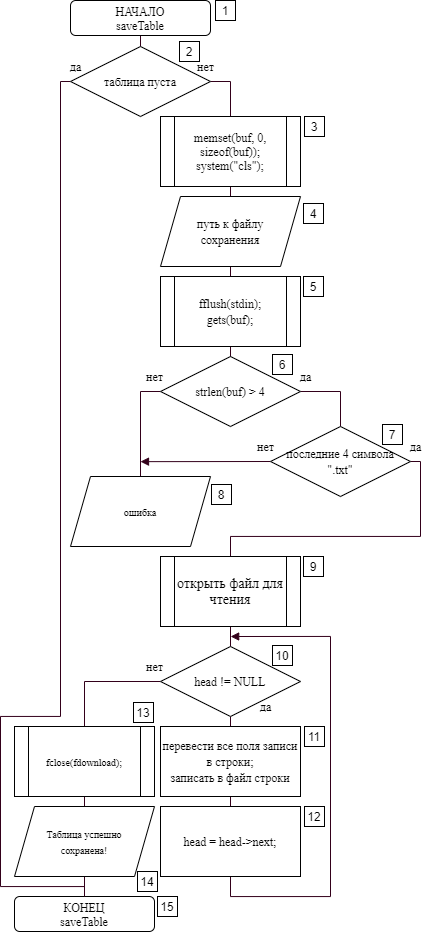

The diagram above was exported from draw.io. Its source (the exported page's mxGraphModel, read from the mxfile embedded in the PNG):
<mxGraphModel dx="3100" dy="1790" grid="1" gridSize="10" guides="1" tooltips="1" connect="1" arrows="1" fold="1" page="1" pageScale="1" pageWidth="827" pageHeight="1169" math="0" shadow="0">
  <root>
    <mxCell id="QFOwVqj44z_IbU-X62GP-0" />
    <mxCell id="QFOwVqj44z_IbU-X62GP-1" parent="QFOwVqj44z_IbU-X62GP-0" />
    <mxCell id="QFOwVqj44z_IbU-X62GP-2" value="&lt;font&gt;&lt;font face=&quot;times new roman&quot;&gt;КОНЕЦ&lt;/font&gt;&lt;br&gt;&lt;font face=&quot;times new roman&quot;&gt;saveTable&lt;/font&gt;&lt;br&gt;&lt;/font&gt;" style="rounded=1;whiteSpace=wrap;html=1;" vertex="1" parent="QFOwVqj44z_IbU-X62GP-1">
      <mxGeometry x="64" y="926" width="140" height="35" as="geometry" />
    </mxCell>
    <mxCell id="QFOwVqj44z_IbU-X62GP-5" style="edgeStyle=orthogonalEdgeStyle;rounded=0;jumpStyle=sharp;orthogonalLoop=1;jettySize=auto;html=1;exitX=0.5;exitY=1;exitDx=0;exitDy=0;entryX=0.5;entryY=0;entryDx=0;entryDy=0;shadow=0;startArrow=none;startFill=0;endArrow=none;endFill=0;strokeColor=#33001A;" edge="1" parent="QFOwVqj44z_IbU-X62GP-1" source="QFOwVqj44z_IbU-X62GP-3" target="QFOwVqj44z_IbU-X62GP-4">
      <mxGeometry relative="1" as="geometry" />
    </mxCell>
    <mxCell id="QFOwVqj44z_IbU-X62GP-3" value="&lt;font&gt;&lt;font face=&quot;times new roman&quot;&gt;НАЧАЛО&lt;/font&gt;&lt;br&gt;&lt;font face=&quot;times new roman&quot;&gt;saveTable&lt;/font&gt;&lt;br&gt;&lt;/font&gt;" style="rounded=1;whiteSpace=wrap;html=1;" vertex="1" parent="QFOwVqj44z_IbU-X62GP-1">
      <mxGeometry x="120" y="30" width="140" height="35" as="geometry" />
    </mxCell>
    <mxCell id="QFOwVqj44z_IbU-X62GP-6" style="edgeStyle=orthogonalEdgeStyle;rounded=0;jumpStyle=sharp;orthogonalLoop=1;jettySize=auto;html=1;exitX=1;exitY=0.5;exitDx=0;exitDy=0;shadow=0;startArrow=none;startFill=0;endArrow=none;endFill=0;strokeColor=#33001A;" edge="1" parent="QFOwVqj44z_IbU-X62GP-1" source="QFOwVqj44z_IbU-X62GP-4" target="QFOwVqj44z_IbU-X62GP-7">
      <mxGeometry relative="1" as="geometry">
        <mxPoint x="280" y="196" as="targetPoint" />
      </mxGeometry>
    </mxCell>
    <mxCell id="QFOwVqj44z_IbU-X62GP-46" style="edgeStyle=orthogonalEdgeStyle;rounded=0;jumpStyle=sharp;orthogonalLoop=1;jettySize=auto;html=1;exitX=0;exitY=0.5;exitDx=0;exitDy=0;shadow=0;startArrow=none;startFill=0;endArrow=none;endFill=0;strokeColor=#33001A;" edge="1" parent="QFOwVqj44z_IbU-X62GP-1" source="QFOwVqj44z_IbU-X62GP-4">
      <mxGeometry relative="1" as="geometry">
        <mxPoint x="134.00003051757812" y="919.1664937337241" as="targetPoint" />
        <Array as="points">
          <mxPoint x="110" y="111" />
          <mxPoint x="110" y="746" />
          <mxPoint x="50" y="746" />
          <mxPoint x="50" y="916" />
          <mxPoint x="134" y="916" />
        </Array>
      </mxGeometry>
    </mxCell>
    <mxCell id="QFOwVqj44z_IbU-X62GP-4" value="&lt;font style=&quot;font-size: 12px&quot;&gt;таблица пуста&lt;/font&gt;" style="rhombus;whiteSpace=wrap;html=1;strokeWidth=1;fontFamily=Times New Roman;fontSize=14;" vertex="1" parent="QFOwVqj44z_IbU-X62GP-1">
      <mxGeometry x="120" y="76" width="140" height="70" as="geometry" />
    </mxCell>
    <mxCell id="QFOwVqj44z_IbU-X62GP-9" style="edgeStyle=orthogonalEdgeStyle;rounded=0;jumpStyle=sharp;orthogonalLoop=1;jettySize=auto;html=1;exitX=0.5;exitY=1;exitDx=0;exitDy=0;entryX=0.5;entryY=0;entryDx=0;entryDy=0;shadow=0;startArrow=none;startFill=0;endArrow=none;endFill=0;strokeColor=#33001A;" edge="1" parent="QFOwVqj44z_IbU-X62GP-1" source="QFOwVqj44z_IbU-X62GP-7" target="QFOwVqj44z_IbU-X62GP-8">
      <mxGeometry relative="1" as="geometry" />
    </mxCell>
    <mxCell id="QFOwVqj44z_IbU-X62GP-7" value="&lt;div style=&quot;font-size: 12px&quot;&gt;&lt;div&gt;memset(buf, 0, sizeof(buf));&lt;/div&gt;&lt;div&gt;&lt;span&gt;&#09;&#09;&lt;/span&gt;system(&quot;cls&quot;);&lt;/div&gt;&lt;/div&gt;" style="shape=process;whiteSpace=wrap;html=1;backgroundOutline=1;strokeWidth=1;fontFamily=Times New Roman;fontSize=14;" vertex="1" parent="QFOwVqj44z_IbU-X62GP-1">
      <mxGeometry x="210" y="146" width="140" height="70" as="geometry" />
    </mxCell>
    <mxCell id="QFOwVqj44z_IbU-X62GP-11" style="edgeStyle=orthogonalEdgeStyle;rounded=0;jumpStyle=sharp;orthogonalLoop=1;jettySize=auto;html=1;exitX=0.5;exitY=1;exitDx=0;exitDy=0;shadow=0;startArrow=none;startFill=0;endArrow=none;endFill=0;strokeColor=#33001A;" edge="1" parent="QFOwVqj44z_IbU-X62GP-1" source="QFOwVqj44z_IbU-X62GP-8" target="QFOwVqj44z_IbU-X62GP-10">
      <mxGeometry relative="1" as="geometry" />
    </mxCell>
    <mxCell id="QFOwVqj44z_IbU-X62GP-8" value="&lt;font style=&quot;font-size: 12px&quot;&gt;путь к файлу&lt;br&gt;сохранения&lt;/font&gt;" style="shape=parallelogram;perimeter=parallelogramPerimeter;whiteSpace=wrap;html=1;fixedSize=1;strokeWidth=1;fontFamily=Times New Roman;fontSize=14;" vertex="1" parent="QFOwVqj44z_IbU-X62GP-1">
      <mxGeometry x="210" y="226" width="140" height="70" as="geometry" />
    </mxCell>
    <mxCell id="QFOwVqj44z_IbU-X62GP-13" style="edgeStyle=orthogonalEdgeStyle;rounded=0;jumpStyle=sharp;orthogonalLoop=1;jettySize=auto;html=1;exitX=0.5;exitY=1;exitDx=0;exitDy=0;entryX=0.5;entryY=0;entryDx=0;entryDy=0;shadow=0;startArrow=none;startFill=0;endArrow=none;endFill=0;strokeColor=#33001A;" edge="1" parent="QFOwVqj44z_IbU-X62GP-1" source="QFOwVqj44z_IbU-X62GP-10" target="QFOwVqj44z_IbU-X62GP-12">
      <mxGeometry relative="1" as="geometry" />
    </mxCell>
    <mxCell id="QFOwVqj44z_IbU-X62GP-10" value="&lt;div&gt;&lt;font style=&quot;font-size: 12px&quot;&gt;fflush(stdin);&lt;/font&gt;&lt;/div&gt;&lt;div&gt;&lt;font style=&quot;font-size: 12px&quot;&gt;&#09;&#09;gets(buf);&lt;/font&gt;&lt;/div&gt;" style="shape=process;whiteSpace=wrap;html=1;backgroundOutline=1;strokeWidth=1;fontFamily=Times New Roman;fontSize=14;" vertex="1" parent="QFOwVqj44z_IbU-X62GP-1">
      <mxGeometry x="210.00000000000023" y="306" width="140" height="70" as="geometry" />
    </mxCell>
    <mxCell id="QFOwVqj44z_IbU-X62GP-19" style="edgeStyle=orthogonalEdgeStyle;rounded=0;jumpStyle=sharp;orthogonalLoop=1;jettySize=auto;html=1;exitX=1;exitY=0.5;exitDx=0;exitDy=0;entryX=0.5;entryY=0;entryDx=0;entryDy=0;shadow=0;startArrow=none;startFill=0;endArrow=none;endFill=0;strokeColor=#33001A;" edge="1" parent="QFOwVqj44z_IbU-X62GP-1" source="QFOwVqj44z_IbU-X62GP-12" target="QFOwVqj44z_IbU-X62GP-18">
      <mxGeometry relative="1" as="geometry" />
    </mxCell>
    <mxCell id="QFOwVqj44z_IbU-X62GP-21" style="edgeStyle=orthogonalEdgeStyle;rounded=0;jumpStyle=sharp;orthogonalLoop=1;jettySize=auto;html=1;exitX=0;exitY=0.5;exitDx=0;exitDy=0;entryX=0.5;entryY=0;entryDx=0;entryDy=0;shadow=0;startArrow=none;startFill=0;endArrow=none;endFill=0;strokeColor=#33001A;" edge="1" parent="QFOwVqj44z_IbU-X62GP-1" source="QFOwVqj44z_IbU-X62GP-12" target="QFOwVqj44z_IbU-X62GP-20">
      <mxGeometry relative="1" as="geometry" />
    </mxCell>
    <mxCell id="QFOwVqj44z_IbU-X62GP-12" value="&lt;font style=&quot;font-size: 12px&quot;&gt;strlen(buf) &amp;gt; 4&lt;/font&gt;" style="rhombus;whiteSpace=wrap;html=1;strokeWidth=1;fontFamily=Times New Roman;fontSize=14;" vertex="1" parent="QFOwVqj44z_IbU-X62GP-1">
      <mxGeometry x="210" y="386" width="140" height="70" as="geometry" />
    </mxCell>
    <mxCell id="QFOwVqj44z_IbU-X62GP-14" value="&lt;font style=&quot;font-size: 12px&quot;&gt;да&lt;/font&gt;" style="text;html=1;align=center;verticalAlign=middle;resizable=0;points=[];autosize=1;fontSize=14;fontFamily=Times New Roman;" vertex="1" parent="QFOwVqj44z_IbU-X62GP-1">
      <mxGeometry x="340" y="396" width="30" height="20" as="geometry" />
    </mxCell>
    <mxCell id="QFOwVqj44z_IbU-X62GP-15" value="&lt;font style=&quot;font-size: 12px&quot;&gt;нет&lt;/font&gt;" style="text;html=1;align=center;verticalAlign=middle;resizable=0;points=[];autosize=1;fontSize=14;fontFamily=Times New Roman;" vertex="1" parent="QFOwVqj44z_IbU-X62GP-1">
      <mxGeometry x="240" y="86" width="30" height="20" as="geometry" />
    </mxCell>
    <mxCell id="QFOwVqj44z_IbU-X62GP-16" value="&lt;font style=&quot;font-size: 12px&quot;&gt;да&lt;/font&gt;" style="text;html=1;align=center;verticalAlign=middle;resizable=0;points=[];autosize=1;fontSize=14;fontFamily=Times New Roman;" vertex="1" parent="QFOwVqj44z_IbU-X62GP-1">
      <mxGeometry x="110" y="86" width="30" height="20" as="geometry" />
    </mxCell>
    <mxCell id="QFOwVqj44z_IbU-X62GP-17" value="&lt;font style=&quot;font-size: 12px&quot;&gt;нет&lt;/font&gt;" style="text;html=1;align=center;verticalAlign=middle;resizable=0;points=[];autosize=1;fontSize=14;fontFamily=Times New Roman;" vertex="1" parent="QFOwVqj44z_IbU-X62GP-1">
      <mxGeometry x="189" y="396" width="30" height="20" as="geometry" />
    </mxCell>
    <mxCell id="QFOwVqj44z_IbU-X62GP-22" style="edgeStyle=orthogonalEdgeStyle;rounded=0;jumpStyle=sharp;orthogonalLoop=1;jettySize=auto;html=1;exitX=0;exitY=0.5;exitDx=0;exitDy=0;shadow=0;startArrow=none;startFill=0;endArrow=block;endFill=1;strokeColor=#33001A;" edge="1" parent="QFOwVqj44z_IbU-X62GP-1" source="QFOwVqj44z_IbU-X62GP-18">
      <mxGeometry relative="1" as="geometry">
        <mxPoint x="190" y="491.1428571428571" as="targetPoint" />
      </mxGeometry>
    </mxCell>
    <mxCell id="QFOwVqj44z_IbU-X62GP-28" style="edgeStyle=orthogonalEdgeStyle;rounded=0;jumpStyle=sharp;orthogonalLoop=1;jettySize=auto;html=1;exitX=1;exitY=0.5;exitDx=0;exitDy=0;entryX=0.5;entryY=0;entryDx=0;entryDy=0;shadow=0;startArrow=none;startFill=0;endArrow=none;endFill=0;strokeColor=#33001A;" edge="1" parent="QFOwVqj44z_IbU-X62GP-1" source="QFOwVqj44z_IbU-X62GP-18" target="QFOwVqj44z_IbU-X62GP-27">
      <mxGeometry relative="1" as="geometry">
        <Array as="points">
          <mxPoint x="470" y="491" />
          <mxPoint x="470" y="566" />
          <mxPoint x="280" y="566" />
        </Array>
      </mxGeometry>
    </mxCell>
    <mxCell id="QFOwVqj44z_IbU-X62GP-18" value="&lt;font style=&quot;font-size: 12px&quot;&gt;последние 4 символа&lt;br&gt;&quot;.txt&quot;&lt;/font&gt;" style="rhombus;whiteSpace=wrap;html=1;strokeWidth=1;fontFamily=Times New Roman;fontSize=14;" vertex="1" parent="QFOwVqj44z_IbU-X62GP-1">
      <mxGeometry x="320" y="456" width="140" height="70" as="geometry" />
    </mxCell>
    <mxCell id="QFOwVqj44z_IbU-X62GP-20" value="&lt;font size=&quot;1&quot;&gt;ошибка&lt;/font&gt;" style="shape=parallelogram;perimeter=parallelogramPerimeter;whiteSpace=wrap;html=1;fixedSize=1;strokeWidth=1;fontFamily=Times New Roman;fontSize=14;" vertex="1" parent="QFOwVqj44z_IbU-X62GP-1">
      <mxGeometry x="120" y="506" width="140" height="70" as="geometry" />
    </mxCell>
    <mxCell id="QFOwVqj44z_IbU-X62GP-23" value="&lt;font style=&quot;font-size: 12px&quot;&gt;нет&lt;/font&gt;" style="text;html=1;align=center;verticalAlign=middle;resizable=0;points=[];autosize=1;fontSize=14;fontFamily=Times New Roman;" vertex="1" parent="QFOwVqj44z_IbU-X62GP-1">
      <mxGeometry x="300" y="466" width="30" height="20" as="geometry" />
    </mxCell>
    <mxCell id="QFOwVqj44z_IbU-X62GP-24" value="&lt;font style=&quot;font-size: 12px&quot;&gt;да&lt;/font&gt;" style="text;html=1;align=center;verticalAlign=middle;resizable=0;points=[];autosize=1;fontSize=14;fontFamily=Times New Roman;" vertex="1" parent="QFOwVqj44z_IbU-X62GP-1">
      <mxGeometry x="450" y="466" width="30" height="20" as="geometry" />
    </mxCell>
    <mxCell id="QFOwVqj44z_IbU-X62GP-33" style="edgeStyle=orthogonalEdgeStyle;rounded=0;jumpStyle=sharp;orthogonalLoop=1;jettySize=auto;html=1;exitX=0.5;exitY=1;exitDx=0;exitDy=0;entryX=0.5;entryY=0;entryDx=0;entryDy=0;shadow=0;startArrow=none;startFill=0;endArrow=none;endFill=0;strokeColor=#33001A;" edge="1" parent="QFOwVqj44z_IbU-X62GP-1" source="QFOwVqj44z_IbU-X62GP-27" target="QFOwVqj44z_IbU-X62GP-32">
      <mxGeometry relative="1" as="geometry" />
    </mxCell>
    <mxCell id="QFOwVqj44z_IbU-X62GP-27" value="открыть файл для чтения" style="shape=process;whiteSpace=wrap;html=1;backgroundOutline=1;strokeWidth=1;fontFamily=Times New Roman;fontSize=14;" vertex="1" parent="QFOwVqj44z_IbU-X62GP-1">
      <mxGeometry x="210.00000000000023" y="586" width="140" height="70" as="geometry" />
    </mxCell>
    <mxCell id="QFOwVqj44z_IbU-X62GP-36" style="edgeStyle=orthogonalEdgeStyle;rounded=0;jumpStyle=sharp;orthogonalLoop=1;jettySize=auto;html=1;exitX=0.5;exitY=1;exitDx=0;exitDy=0;entryX=0.5;entryY=0;entryDx=0;entryDy=0;shadow=0;startArrow=none;startFill=0;endArrow=none;endFill=0;strokeColor=#33001A;" edge="1" parent="QFOwVqj44z_IbU-X62GP-1" source="QFOwVqj44z_IbU-X62GP-32" target="QFOwVqj44z_IbU-X62GP-35">
      <mxGeometry relative="1" as="geometry" />
    </mxCell>
    <mxCell id="QFOwVqj44z_IbU-X62GP-41" style="edgeStyle=orthogonalEdgeStyle;rounded=0;jumpStyle=sharp;orthogonalLoop=1;jettySize=auto;html=1;exitX=0;exitY=0.5;exitDx=0;exitDy=0;entryX=0.5;entryY=0;entryDx=0;entryDy=0;shadow=0;startArrow=none;startFill=0;endArrow=none;endFill=0;strokeColor=#33001A;" edge="1" parent="QFOwVqj44z_IbU-X62GP-1" source="QFOwVqj44z_IbU-X62GP-32" target="QFOwVqj44z_IbU-X62GP-40">
      <mxGeometry relative="1" as="geometry" />
    </mxCell>
    <mxCell id="QFOwVqj44z_IbU-X62GP-32" value="&lt;font style=&quot;font-size: 12px&quot;&gt;head != NULL&lt;/font&gt;" style="rhombus;whiteSpace=wrap;html=1;strokeWidth=1;fontFamily=Times New Roman;fontSize=14;" vertex="1" parent="QFOwVqj44z_IbU-X62GP-1">
      <mxGeometry x="210" y="676" width="140" height="70" as="geometry" />
    </mxCell>
    <mxCell id="QFOwVqj44z_IbU-X62GP-34" value="&lt;font style=&quot;font-size: 12px&quot;&gt;да&lt;/font&gt;" style="text;html=1;align=center;verticalAlign=middle;resizable=0;points=[];autosize=1;fontSize=14;fontFamily=Times New Roman;" vertex="1" parent="QFOwVqj44z_IbU-X62GP-1">
      <mxGeometry x="300" y="726" width="30" height="20" as="geometry" />
    </mxCell>
    <mxCell id="QFOwVqj44z_IbU-X62GP-38" style="edgeStyle=orthogonalEdgeStyle;rounded=0;jumpStyle=sharp;orthogonalLoop=1;jettySize=auto;html=1;exitX=0.5;exitY=1;exitDx=0;exitDy=0;entryX=0.5;entryY=0;entryDx=0;entryDy=0;shadow=0;startArrow=none;startFill=0;endArrow=none;endFill=0;strokeColor=#33001A;" edge="1" parent="QFOwVqj44z_IbU-X62GP-1" source="QFOwVqj44z_IbU-X62GP-35" target="QFOwVqj44z_IbU-X62GP-37">
      <mxGeometry relative="1" as="geometry" />
    </mxCell>
    <mxCell id="QFOwVqj44z_IbU-X62GP-35" value="&lt;font style=&quot;font-size: 12px&quot;&gt;перевести все поля записи в строки;&lt;br&gt;записать в файл строки&lt;/font&gt;" style="rounded=0;whiteSpace=wrap;html=1;strokeWidth=1;fontFamily=Times New Roman;fontSize=14;" vertex="1" parent="QFOwVqj44z_IbU-X62GP-1">
      <mxGeometry x="210" y="756" width="140" height="70" as="geometry" />
    </mxCell>
    <mxCell id="QFOwVqj44z_IbU-X62GP-39" style="edgeStyle=orthogonalEdgeStyle;rounded=0;jumpStyle=sharp;orthogonalLoop=1;jettySize=auto;html=1;exitX=0.5;exitY=1;exitDx=0;exitDy=0;shadow=0;startArrow=none;startFill=0;endArrow=block;endFill=1;strokeColor=#33001A;" edge="1" parent="QFOwVqj44z_IbU-X62GP-1" source="QFOwVqj44z_IbU-X62GP-37">
      <mxGeometry relative="1" as="geometry">
        <mxPoint x="280.16666666666674" y="665.9999999999998" as="targetPoint" />
        <Array as="points">
          <mxPoint x="280" y="926" />
          <mxPoint x="360" y="926" />
          <mxPoint x="360" y="666" />
        </Array>
      </mxGeometry>
    </mxCell>
    <mxCell id="QFOwVqj44z_IbU-X62GP-37" value="&lt;font style=&quot;font-size: 12px&quot;&gt;head = head-&amp;gt;next;&lt;/font&gt;" style="rounded=0;whiteSpace=wrap;html=1;strokeWidth=1;fontFamily=Times New Roman;fontSize=14;" vertex="1" parent="QFOwVqj44z_IbU-X62GP-1">
      <mxGeometry x="210" y="836" width="140" height="70" as="geometry" />
    </mxCell>
    <mxCell id="QFOwVqj44z_IbU-X62GP-44" style="edgeStyle=orthogonalEdgeStyle;rounded=0;jumpStyle=sharp;orthogonalLoop=1;jettySize=auto;html=1;exitX=0.5;exitY=1;exitDx=0;exitDy=0;entryX=0.5;entryY=0;entryDx=0;entryDy=0;shadow=0;startArrow=none;startFill=0;endArrow=none;endFill=0;strokeColor=#33001A;" edge="1" parent="QFOwVqj44z_IbU-X62GP-1" source="QFOwVqj44z_IbU-X62GP-40" target="QFOwVqj44z_IbU-X62GP-43">
      <mxGeometry relative="1" as="geometry" />
    </mxCell>
    <mxCell id="QFOwVqj44z_IbU-X62GP-40" value="&lt;font size=&quot;1&quot;&gt;fclose(fdownload);&lt;/font&gt;" style="shape=process;whiteSpace=wrap;html=1;backgroundOutline=1;strokeWidth=1;fontFamily=Times New Roman;fontSize=14;" vertex="1" parent="QFOwVqj44z_IbU-X62GP-1">
      <mxGeometry x="64.00000000000023" y="756" width="140" height="70" as="geometry" />
    </mxCell>
    <mxCell id="QFOwVqj44z_IbU-X62GP-42" value="&lt;font style=&quot;font-size: 12px&quot;&gt;нет&lt;/font&gt;" style="text;html=1;align=center;verticalAlign=middle;resizable=0;points=[];autosize=1;fontSize=14;fontFamily=Times New Roman;" vertex="1" parent="QFOwVqj44z_IbU-X62GP-1">
      <mxGeometry x="189" y="686" width="30" height="20" as="geometry" />
    </mxCell>
    <mxCell id="QFOwVqj44z_IbU-X62GP-45" style="edgeStyle=orthogonalEdgeStyle;rounded=0;jumpStyle=sharp;orthogonalLoop=1;jettySize=auto;html=1;exitX=0.5;exitY=1;exitDx=0;exitDy=0;entryX=0.5;entryY=0;entryDx=0;entryDy=0;shadow=0;startArrow=none;startFill=0;endArrow=none;endFill=0;strokeColor=#33001A;" edge="1" parent="QFOwVqj44z_IbU-X62GP-1" source="QFOwVqj44z_IbU-X62GP-43" target="QFOwVqj44z_IbU-X62GP-2">
      <mxGeometry relative="1" as="geometry" />
    </mxCell>
    <mxCell id="QFOwVqj44z_IbU-X62GP-43" value="&lt;font size=&quot;1&quot;&gt;Таблица успешно&lt;br&gt;сохранена!&lt;/font&gt;" style="shape=parallelogram;perimeter=parallelogramPerimeter;whiteSpace=wrap;html=1;fixedSize=1;strokeWidth=1;fontFamily=Times New Roman;fontSize=14;" vertex="1" parent="QFOwVqj44z_IbU-X62GP-1">
      <mxGeometry x="64" y="836" width="140" height="70" as="geometry" />
    </mxCell>
  </root>
</mxGraphModel>